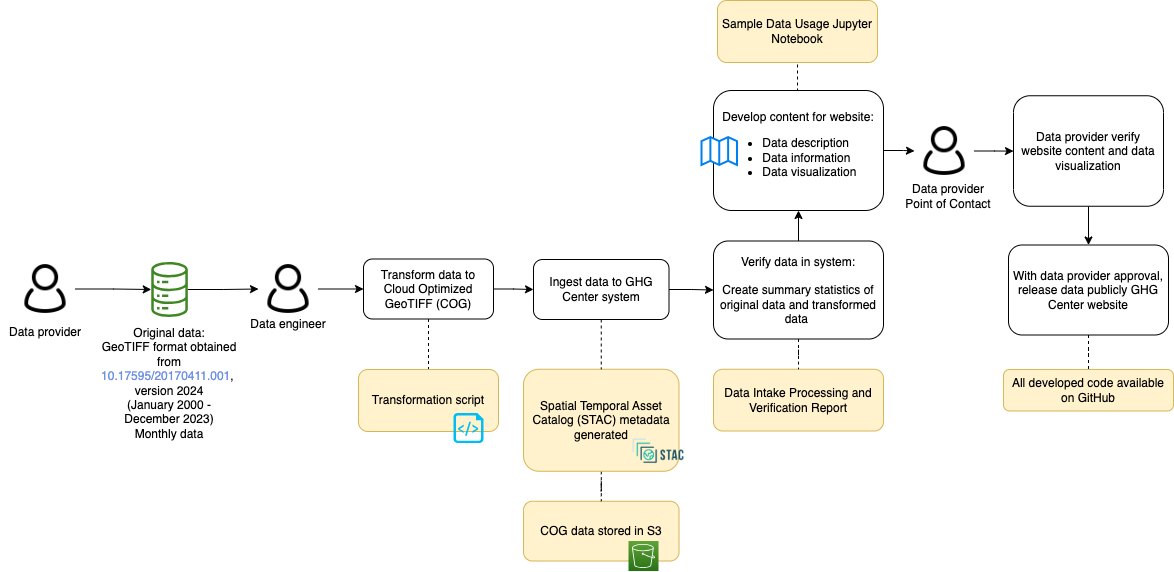

The diagram above was exported from draw.io. Its source (the exported page's mxGraphModel, read from the mxfile embedded in the PNG):
<mxGraphModel dx="2183" dy="734" grid="1" gridSize="10" guides="1" tooltips="1" connect="1" arrows="1" fold="1" page="1" pageScale="1" pageWidth="850" pageHeight="1100" math="0" shadow="0">
  <root>
    <mxCell id="0" />
    <mxCell id="1" parent="0" />
    <mxCell id="2" value="COG data stored in S3" style="rounded=1;whiteSpace=wrap;html=1;fillColor=#fff2cc;strokeColor=#d6b656;" parent="1" vertex="1">
      <mxGeometry x="290" y="1560.75" width="155.5" height="59.75" as="geometry" />
    </mxCell>
    <mxCell id="3" value="" style="edgeStyle=orthogonalEdgeStyle;rounded=0;orthogonalLoop=1;jettySize=auto;html=1;endArrow=none;endFill=0;dashed=1;" parent="1" source="4" target="2" edge="1">
      <mxGeometry relative="1" as="geometry" />
    </mxCell>
    <mxCell id="4" value="Spatial Temporal Asset Catalog (STAC) metadata generated" style="rounded=1;whiteSpace=wrap;html=1;fillColor=#fff2cc;strokeColor=#d6b656;" parent="1" vertex="1">
      <mxGeometry x="290" y="1428.75" width="155.5" height="102" as="geometry" />
    </mxCell>
    <mxCell id="5" style="edgeStyle=orthogonalEdgeStyle;rounded=0;orthogonalLoop=1;jettySize=auto;html=1;entryX=0;entryY=0.5;entryDx=0;entryDy=0;" parent="1" source="6" target="23" edge="1">
      <mxGeometry relative="1" as="geometry" />
    </mxCell>
    <mxCell id="6" value="" style="sketch=0;outlineConnect=0;fontColor=#232F3E;gradientColor=none;fillColor=#3F8624;strokeColor=none;dashed=0;verticalLabelPosition=bottom;verticalAlign=top;align=center;html=1;fontSize=12;fontStyle=0;aspect=fixed;pointerEvents=1;shape=mxgraph.aws4.iot_analytics_data_store;" parent="1" vertex="1">
      <mxGeometry x="-83" y="1321.5" width="38.08" height="55" as="geometry" />
    </mxCell>
    <mxCell id="7" value="" style="shape=image;verticalLabelPosition=bottom;labelBackgroundColor=default;verticalAlign=top;aspect=fixed;imageAspect=0;image=https://d33wubrfki0l68.cloudfront.net/22691a3c3002324451ed99f4009de8aab761e1b7/d24da/public/images-original/stac-01.png;" parent="1" vertex="1">
      <mxGeometry x="397" y="1490.75" width="56.01" height="40" as="geometry" />
    </mxCell>
    <mxCell id="8" value="Data Intake Processing and Verification Report" style="rounded=1;whiteSpace=wrap;html=1;fillColor=#fff2cc;strokeColor=#d6b656;" parent="1" vertex="1">
      <mxGeometry x="480" y="1428.75" width="170" height="61.75" as="geometry" />
    </mxCell>
    <mxCell id="9" value="" style="edgeStyle=orthogonalEdgeStyle;rounded=0;orthogonalLoop=1;jettySize=auto;html=1;" parent="1" source="11" target="35" edge="1">
      <mxGeometry relative="1" as="geometry" />
    </mxCell>
    <mxCell id="10" style="edgeStyle=orthogonalEdgeStyle;rounded=0;orthogonalLoop=1;jettySize=auto;html=1;exitX=0.5;exitY=0;exitDx=0;exitDy=0;entryX=0.5;entryY=1;entryDx=0;entryDy=0;endArrow=none;endFill=0;dashed=1;" parent="1" source="11" target="40" edge="1">
      <mxGeometry relative="1" as="geometry" />
    </mxCell>
    <mxCell id="11" value="Develop content for website:&lt;br&gt;&lt;ul&gt;&lt;li style=&quot;text-align: left;&quot;&gt;Data description&lt;/li&gt;&lt;li style=&quot;text-align: left;&quot;&gt;Data information&lt;/li&gt;&lt;li style=&quot;text-align: left;&quot;&gt;Data visualization&lt;/li&gt;&lt;/ul&gt;" style="rounded=1;whiteSpace=wrap;html=1;" parent="1" vertex="1">
      <mxGeometry x="480" y="1150" width="170" height="120" as="geometry" />
    </mxCell>
    <mxCell id="12" value="" style="html=1;verticalLabelPosition=bottom;align=center;labelBackgroundColor=#ffffff;verticalAlign=top;strokeWidth=2;strokeColor=#0080F0;shadow=0;dashed=0;shape=mxgraph.ios7.icons.map;" parent="1" vertex="1">
      <mxGeometry x="468" y="1196.5" width="35.5" height="28" as="geometry" />
    </mxCell>
    <mxCell id="13" style="edgeStyle=orthogonalEdgeStyle;rounded=0;orthogonalLoop=1;jettySize=auto;html=1;exitX=0.5;exitY=1;exitDx=0;exitDy=0;entryX=0.5;entryY=0;entryDx=0;entryDy=0;" parent="1" source="14" target="16" edge="1">
      <mxGeometry relative="1" as="geometry" />
    </mxCell>
    <mxCell id="14" value="Data provider verify website content and data visualization" style="rounded=1;whiteSpace=wrap;html=1;" parent="1" vertex="1">
      <mxGeometry x="780" y="1155.25" width="150" height="110.5" as="geometry" />
    </mxCell>
    <mxCell id="15" value="" style="edgeStyle=orthogonalEdgeStyle;rounded=0;orthogonalLoop=1;jettySize=auto;html=1;endArrow=none;endFill=0;dashed=1;" parent="1" source="16" target="37" edge="1">
      <mxGeometry relative="1" as="geometry" />
    </mxCell>
    <mxCell id="16" value="With data provider approval, release data publicly GHG Center website" style="rounded=1;whiteSpace=wrap;html=1;" parent="1" vertex="1">
      <mxGeometry x="775" y="1304.5" width="160" height="90" as="geometry" />
    </mxCell>
    <mxCell id="17" value="&lt;font style=&quot;font-size: 12px;&quot;&gt;Data engineer&lt;/font&gt;" style="rounded=0;whiteSpace=wrap;html=1;strokeColor=none;fillColor=none;fontSize=12;" parent="1" vertex="1">
      <mxGeometry x="10" y="1368.5" width="90" height="30" as="geometry" />
    </mxCell>
    <mxCell id="18" style="edgeStyle=orthogonalEdgeStyle;rounded=0;orthogonalLoop=1;jettySize=auto;html=1;" parent="1" source="19" target="6" edge="1">
      <mxGeometry relative="1" as="geometry" />
    </mxCell>
    <mxCell id="19" value="" style="shape=image;html=1;verticalAlign=top;verticalLabelPosition=bottom;labelBackgroundColor=#ffffff;imageAspect=0;aspect=fixed;image=https://cdn0.iconfinder.com/data/icons/eon-social-media-contact-info-2/32/user_people_person_users_man-128.png" parent="1" vertex="1">
      <mxGeometry x="-218" y="1318.5" width="60" height="60" as="geometry" />
    </mxCell>
    <mxCell id="20" value="" style="sketch=0;points=[[0,0,0],[0.25,0,0],[0.5,0,0],[0.75,0,0],[1,0,0],[0,1,0],[0.25,1,0],[0.5,1,0],[0.75,1,0],[1,1,0],[0,0.25,0],[0,0.5,0],[0,0.75,0],[1,0.25,0],[1,0.5,0],[1,0.75,0]];outlineConnect=0;fontColor=#232F3E;gradientColor=#60A337;gradientDirection=north;fillColor=#277116;strokeColor=#ffffff;dashed=0;verticalLabelPosition=bottom;verticalAlign=top;align=center;html=1;fontSize=12;fontStyle=0;aspect=fixed;shape=mxgraph.aws4.resourceIcon;resIcon=mxgraph.aws4.s3;" parent="1" vertex="1">
      <mxGeometry x="395" y="1600.5" width="30" height="30" as="geometry" />
    </mxCell>
    <mxCell id="21" value="&lt;div style=&quot;&quot;&gt;&lt;span style=&quot;&quot;&gt;Original data:&lt;/span&gt;&lt;/div&gt;&lt;div style=&quot;&quot;&gt;&lt;span style=&quot;&quot;&gt;GeoTIFF format obtained from&lt;br&gt;&lt;/span&gt;&lt;a style=&quot;border: 0px none; margin: 0px; padding: 0px; color: rgb(111, 145, 226); display: inline; font-family: Helvetica, Arial, sans-serif; text-align: left;&quot; href=&quot;http://doi.org/10.17595/20170411.001&quot;&gt;&lt;font style=&quot;font-size: 12px;&quot;&gt;10.17595/20170411.001&lt;/font&gt;&lt;/a&gt;,&amp;nbsp;&lt;br&gt;version 2024&lt;/div&gt;&lt;span style=&quot;color: rgb(0, 0, 0); font-family: Helvetica; font-size: 12px; font-style: normal; font-variant-ligatures: normal; font-variant-caps: normal; font-weight: 400; letter-spacing: normal; orphans: 2; text-indent: 0px; text-transform: none; widows: 2; word-spacing: 0px; -webkit-text-stroke-width: 0px; background-color: rgb(251, 251, 251); text-decoration-thickness: initial; text-decoration-style: initial; text-decoration-color: initial; float: none; display: inline !important;&quot;&gt;&lt;div style=&quot;&quot;&gt;(January 2000 - December 2023)&lt;/div&gt;&lt;/span&gt;&lt;span style=&quot;color: rgb(0, 0, 0); font-family: Helvetica; font-size: 12px; font-style: normal; font-variant-ligatures: normal; font-variant-caps: normal; font-weight: 400; letter-spacing: normal; orphans: 2; text-indent: 0px; text-transform: none; widows: 2; word-spacing: 0px; -webkit-text-stroke-width: 0px; background-color: rgb(251, 251, 251); text-decoration-thickness: initial; text-decoration-style: initial; text-decoration-color: initial; float: none; display: inline !important;&quot;&gt;&lt;div style=&quot;&quot;&gt;Monthly data&lt;/div&gt;&lt;/span&gt;" style="text;whiteSpace=wrap;html=1;align=center;" parent="1" vertex="1">
      <mxGeometry x="-123.96" y="1378.5" width="120" height="111.5" as="geometry" />
    </mxCell>
    <mxCell id="22" value="" style="edgeStyle=orthogonalEdgeStyle;rounded=0;orthogonalLoop=1;jettySize=auto;html=1;" parent="1" source="23" target="27" edge="1">
      <mxGeometry relative="1" as="geometry" />
    </mxCell>
    <mxCell id="23" value="" style="shape=image;html=1;verticalAlign=top;verticalLabelPosition=bottom;labelBackgroundColor=#ffffff;imageAspect=0;aspect=fixed;image=https://cdn0.iconfinder.com/data/icons/eon-social-media-contact-info-2/32/user_people_person_users_man-128.png" parent="1" vertex="1">
      <mxGeometry x="25" y="1318.5" width="60" height="60" as="geometry" />
    </mxCell>
    <mxCell id="24" value="&lt;font style=&quot;font-size: 12px;&quot;&gt;Data provider&lt;br&gt;Point of Contact&lt;br&gt;&lt;/font&gt;" style="rounded=0;whiteSpace=wrap;html=1;strokeColor=none;fillColor=none;" parent="1" vertex="1">
      <mxGeometry x="670" y="1240.5" width="90" height="30" as="geometry" />
    </mxCell>
    <mxCell id="25" style="edgeStyle=orthogonalEdgeStyle;rounded=0;orthogonalLoop=1;jettySize=auto;html=1;exitX=0.5;exitY=1;exitDx=0;exitDy=0;entryX=0.5;entryY=0;entryDx=0;entryDy=0;endArrow=none;endFill=0;dashed=1;" parent="1" source="27" target="36" edge="1">
      <mxGeometry relative="1" as="geometry">
        <mxPoint x="190" y="1402.5" as="targetPoint" />
      </mxGeometry>
    </mxCell>
    <mxCell id="26" style="edgeStyle=orthogonalEdgeStyle;rounded=0;orthogonalLoop=1;jettySize=auto;html=1;exitX=1;exitY=0.5;exitDx=0;exitDy=0;entryX=0;entryY=0.5;entryDx=0;entryDy=0;" parent="1" source="27" target="30" edge="1">
      <mxGeometry relative="1" as="geometry" />
    </mxCell>
    <mxCell id="27" value="Transform data to Cloud Optimized GeoTIFF (COG)" style="rounded=1;whiteSpace=wrap;html=1;" parent="1" vertex="1">
      <mxGeometry x="130" y="1318.5" width="130" height="60" as="geometry" />
    </mxCell>
    <mxCell id="28" style="edgeStyle=orthogonalEdgeStyle;rounded=0;orthogonalLoop=1;jettySize=auto;html=1;exitX=0.5;exitY=1;exitDx=0;exitDy=0;entryX=0.5;entryY=0;entryDx=0;entryDy=0;dashed=1;endArrow=none;endFill=0;" parent="1" source="30" target="4" edge="1">
      <mxGeometry relative="1" as="geometry" />
    </mxCell>
    <mxCell id="29" value="" style="edgeStyle=orthogonalEdgeStyle;rounded=0;orthogonalLoop=1;jettySize=auto;html=1;" parent="1" source="30" target="33" edge="1">
      <mxGeometry relative="1" as="geometry" />
    </mxCell>
    <mxCell id="30" value="Ingest data to GHG Center system" style="rounded=1;whiteSpace=wrap;html=1;" parent="1" vertex="1">
      <mxGeometry x="300" y="1319" width="135.5" height="60" as="geometry" />
    </mxCell>
    <mxCell id="31" value="" style="edgeStyle=orthogonalEdgeStyle;rounded=0;orthogonalLoop=1;jettySize=auto;html=1;endArrow=none;endFill=0;dashed=1;" parent="1" source="33" target="8" edge="1">
      <mxGeometry relative="1" as="geometry" />
    </mxCell>
    <mxCell id="32" value="" style="edgeStyle=orthogonalEdgeStyle;rounded=0;orthogonalLoop=1;jettySize=auto;html=1;" parent="1" source="33" target="11" edge="1">
      <mxGeometry relative="1" as="geometry" />
    </mxCell>
    <mxCell id="33" value="Verify data in system:&lt;br&gt;&lt;br&gt;Create summary statistics of original data and transformed data&amp;nbsp;" style="rounded=1;whiteSpace=wrap;html=1;strokeWidth=1;" parent="1" vertex="1">
      <mxGeometry x="480" y="1300.5" width="170" height="98" as="geometry" />
    </mxCell>
    <mxCell id="34" value="" style="edgeStyle=orthogonalEdgeStyle;rounded=0;orthogonalLoop=1;jettySize=auto;html=1;" parent="1" source="35" target="14" edge="1">
      <mxGeometry relative="1" as="geometry" />
    </mxCell>
    <mxCell id="35" value="" style="shape=image;html=1;verticalAlign=top;verticalLabelPosition=bottom;labelBackgroundColor=#ffffff;imageAspect=0;aspect=fixed;image=https://cdn0.iconfinder.com/data/icons/eon-social-media-contact-info-2/32/user_people_person_users_man-128.png" parent="1" vertex="1">
      <mxGeometry x="681" y="1180.5" width="60" height="60" as="geometry" />
    </mxCell>
    <mxCell id="36" value="Transformation script" style="rounded=1;whiteSpace=wrap;html=1;fillColor=#fff2cc;strokeColor=#d6b656;" parent="1" vertex="1">
      <mxGeometry x="125" y="1429" width="140" height="62" as="geometry" />
    </mxCell>
    <mxCell id="37" value="All developed code available on GitHub" style="rounded=1;whiteSpace=wrap;html=1;fillColor=#fff2cc;strokeColor=#d6b656;" parent="1" vertex="1">
      <mxGeometry x="770" y="1429" width="170" height="41.5" as="geometry" />
    </mxCell>
    <mxCell id="38" value="" style="verticalLabelPosition=bottom;html=1;verticalAlign=top;align=center;strokeColor=none;fillColor=#00BEF2;shape=mxgraph.azure.script_file;pointerEvents=1;" parent="1" vertex="1">
      <mxGeometry x="220" y="1472.5" width="30" height="30" as="geometry" />
    </mxCell>
    <mxCell id="39" value="&lt;font style=&quot;font-size: 12px;&quot;&gt;Data provider&lt;/font&gt;" style="rounded=0;whiteSpace=wrap;html=1;strokeColor=none;fillColor=none;fontSize=12;" parent="1" vertex="1">
      <mxGeometry x="-233" y="1376.5" width="90" height="30" as="geometry" />
    </mxCell>
    <mxCell id="40" value="Sample Data Usage Jupyter Notebook" style="rounded=1;whiteSpace=wrap;html=1;fillColor=#fff2cc;strokeColor=#d6b656;" parent="1" vertex="1">
      <mxGeometry x="484" y="1060" width="160" height="62" as="geometry" />
    </mxCell>
  </root>
</mxGraphModel>